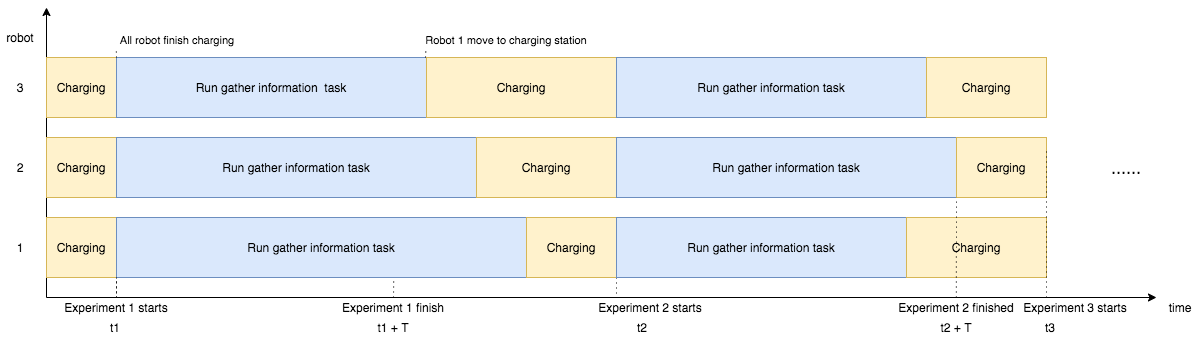

The diagram above was exported from draw.io. Its source (the exported page's mxGraphModel, read from the mxfile embedded in the PNG):
<mxGraphModel dx="5496" dy="1626" grid="1" gridSize="10" guides="1" tooltips="1" connect="1" arrows="1" fold="1" page="1" pageScale="1" pageWidth="827" pageHeight="1169" math="0" shadow="0">
  <root>
    <mxCell id="0" />
    <mxCell id="1" parent="0" />
    <mxCell id="2" value="" style="endArrow=classic;html=1;" parent="1" edge="1">
      <mxGeometry width="50" height="50" relative="1" as="geometry">
        <mxPoint x="-4823.999999999999" y="-720" as="sourcePoint" />
        <mxPoint x="-3714" y="-720" as="targetPoint" />
      </mxGeometry>
    </mxCell>
    <mxCell id="3" value="" style="endArrow=classic;html=1;" parent="1" edge="1">
      <mxGeometry width="50" height="50" relative="1" as="geometry">
        <mxPoint x="-4823.999999999999" y="-720" as="sourcePoint" />
        <mxPoint x="-4824" y="-1010" as="targetPoint" />
      </mxGeometry>
    </mxCell>
    <mxCell id="4" value="Charging" style="rounded=0;whiteSpace=wrap;html=1;fillColor=#fff2cc;strokeColor=#d6b656;" parent="1" vertex="1">
      <mxGeometry x="-4823.999999999999" y="-960" width="70" height="60" as="geometry" />
    </mxCell>
    <mxCell id="5" value="Charging" style="rounded=0;whiteSpace=wrap;html=1;fillColor=#fff2cc;strokeColor=#d6b656;" parent="1" vertex="1">
      <mxGeometry x="-4823.999999999999" y="-880" width="70" height="60" as="geometry" />
    </mxCell>
    <mxCell id="6" value="Charging" style="rounded=0;whiteSpace=wrap;html=1;fillColor=#fff2cc;strokeColor=#d6b656;" parent="1" vertex="1">
      <mxGeometry x="-4823.999999999999" y="-800" width="70" height="60" as="geometry" />
    </mxCell>
    <mxCell id="7" value="Run gather information&amp;nbsp; task" style="rounded=0;whiteSpace=wrap;html=1;fillColor=#dae8fc;strokeColor=#6c8ebf;" parent="1" vertex="1">
      <mxGeometry x="-4754" y="-960" width="310" height="60" as="geometry" />
    </mxCell>
    <mxCell id="8" value="Run gather information&amp;nbsp;task" style="rounded=0;whiteSpace=wrap;html=1;fillColor=#dae8fc;strokeColor=#6c8ebf;" parent="1" vertex="1">
      <mxGeometry x="-4754" y="-880" width="360" height="60" as="geometry" />
    </mxCell>
    <mxCell id="9" value="Run gather information&amp;nbsp;task" style="rounded=0;whiteSpace=wrap;html=1;fillColor=#dae8fc;strokeColor=#6c8ebf;" parent="1" vertex="1">
      <mxGeometry x="-4754" y="-800" width="410" height="60" as="geometry" />
    </mxCell>
    <mxCell id="10" value="Charging" style="rounded=0;whiteSpace=wrap;html=1;fillColor=#fff2cc;strokeColor=#d6b656;" parent="1" vertex="1">
      <mxGeometry x="-4444" y="-960" width="190" height="60" as="geometry" />
    </mxCell>
    <mxCell id="11" value="Charging" style="rounded=0;whiteSpace=wrap;html=1;fillColor=#fff2cc;strokeColor=#d6b656;" parent="1" vertex="1">
      <mxGeometry x="-4394" y="-880" width="140" height="60" as="geometry" />
    </mxCell>
    <mxCell id="12" value="Charging" style="rounded=0;whiteSpace=wrap;html=1;fillColor=#fff2cc;strokeColor=#d6b656;" parent="1" vertex="1">
      <mxGeometry x="-4344" y="-800" width="90" height="60" as="geometry" />
    </mxCell>
    <mxCell id="13" style="edgeStyle=orthogonalEdgeStyle;rounded=0;orthogonalLoop=1;jettySize=auto;html=1;entryX=0;entryY=1;entryDx=0;entryDy=0;fillColor=#f5f5f5;endArrow=none;endFill=0;dashed=1;dashPattern=1 4;" parent="1" source="14" target="9" edge="1">
      <mxGeometry relative="1" as="geometry" />
    </mxCell>
    <mxCell id="14" value="Experiment 1 starts" style="text;html=1;strokeColor=none;fillColor=none;align=center;verticalAlign=middle;whiteSpace=wrap;rounded=0;" parent="1" vertex="1">
      <mxGeometry x="-4818.999999999999" y="-720" width="130" height="20" as="geometry" />
    </mxCell>
    <mxCell id="15" style="edgeStyle=orthogonalEdgeStyle;rounded=0;orthogonalLoop=1;jettySize=auto;html=1;exitX=0.5;exitY=0;exitDx=0;exitDy=0;entryX=0.676;entryY=1.017;entryDx=0;entryDy=0;endArrow=none;endFill=0;dashed=1;dashPattern=1 4;entryPerimeter=0;" parent="1" source="16" target="9" edge="1">
      <mxGeometry relative="1" as="geometry" />
    </mxCell>
    <mxCell id="16" value="Experiment&amp;nbsp;1 finish" style="text;html=1;strokeColor=none;fillColor=none;align=center;verticalAlign=middle;whiteSpace=wrap;rounded=0;" parent="1" vertex="1">
      <mxGeometry x="-4542" y="-720" width="130" height="20" as="geometry" />
    </mxCell>
    <mxCell id="17" style="edgeStyle=orthogonalEdgeStyle;rounded=0;orthogonalLoop=1;jettySize=auto;html=1;entryX=1;entryY=1;entryDx=0;entryDy=0;endArrow=none;endFill=0;dashed=1;dashPattern=1 4;exitX=0.25;exitY=0;exitDx=0;exitDy=0;" parent="1" source="18" target="12" edge="1">
      <mxGeometry relative="1" as="geometry" />
    </mxCell>
    <mxCell id="18" value="Experiment&amp;nbsp;&lt;span style=&quot;text-align: left&quot;&gt;2 starts&lt;/span&gt;" style="text;html=1;strokeColor=none;fillColor=none;align=center;verticalAlign=middle;whiteSpace=wrap;rounded=0;" parent="1" vertex="1">
      <mxGeometry x="-4290" y="-720" width="140" height="20" as="geometry" />
    </mxCell>
    <mxCell id="19" value="Run gather information&amp;nbsp;task" style="rounded=0;whiteSpace=wrap;html=1;fillColor=#dae8fc;strokeColor=#6c8ebf;" parent="1" vertex="1">
      <mxGeometry x="-4254" y="-960" width="310" height="60" as="geometry" />
    </mxCell>
    <mxCell id="20" value="Run gather information&amp;nbsp;task" style="rounded=0;whiteSpace=wrap;html=1;fillColor=#dae8fc;strokeColor=#6c8ebf;" parent="1" vertex="1">
      <mxGeometry x="-4254" y="-880" width="340" height="60" as="geometry" />
    </mxCell>
    <mxCell id="21" value="Run gather information&amp;nbsp;task" style="rounded=0;whiteSpace=wrap;html=1;fillColor=#dae8fc;strokeColor=#6c8ebf;" parent="1" vertex="1">
      <mxGeometry x="-4254" y="-800" width="290" height="60" as="geometry" />
    </mxCell>
    <mxCell id="22" value="Charging" style="rounded=0;whiteSpace=wrap;html=1;fillColor=#fff2cc;strokeColor=#d6b656;" parent="1" vertex="1">
      <mxGeometry x="-3944" y="-960" width="120" height="60" as="geometry" />
    </mxCell>
    <mxCell id="23" value="Charging" style="rounded=0;whiteSpace=wrap;html=1;fillColor=#fff2cc;strokeColor=#d6b656;" parent="1" vertex="1">
      <mxGeometry x="-3914" y="-880" width="90" height="60" as="geometry" />
    </mxCell>
    <mxCell id="24" value="Charging" style="rounded=0;whiteSpace=wrap;html=1;fillColor=#fff2cc;strokeColor=#d6b656;" parent="1" vertex="1">
      <mxGeometry x="-3964" y="-800" width="140" height="60" as="geometry" />
    </mxCell>
    <mxCell id="25" style="edgeStyle=orthogonalEdgeStyle;rounded=0;orthogonalLoop=1;jettySize=auto;html=1;entryX=1;entryY=1;entryDx=0;entryDy=0;endArrow=none;endFill=0;dashed=1;dashPattern=1 4;" parent="1" source="26" target="20" edge="1">
      <mxGeometry relative="1" as="geometry" />
    </mxCell>
    <mxCell id="26" value="Experiment 2 finished" style="text;html=1;strokeColor=none;fillColor=none;align=center;verticalAlign=middle;whiteSpace=wrap;rounded=0;" parent="1" vertex="1">
      <mxGeometry x="-3979.12" y="-720" width="130" height="20" as="geometry" />
    </mxCell>
    <mxCell id="27" value="time" style="text;html=1;strokeColor=none;fillColor=none;align=center;verticalAlign=middle;whiteSpace=wrap;rounded=0;" parent="1" vertex="1">
      <mxGeometry x="-3710" y="-720" width="40" height="20" as="geometry" />
    </mxCell>
    <mxCell id="28" value="robot" style="text;html=1;strokeColor=none;fillColor=none;align=center;verticalAlign=middle;whiteSpace=wrap;rounded=0;" parent="1" vertex="1">
      <mxGeometry x="-4870" y="-990" width="40" height="20" as="geometry" />
    </mxCell>
    <mxCell id="29" value="1" style="text;html=1;strokeColor=none;fillColor=none;align=center;verticalAlign=middle;whiteSpace=wrap;rounded=0;" parent="1" vertex="1">
      <mxGeometry x="-4870" y="-780" width="40" height="20" as="geometry" />
    </mxCell>
    <mxCell id="30" value="2" style="text;html=1;strokeColor=none;fillColor=none;align=center;verticalAlign=middle;whiteSpace=wrap;rounded=0;" parent="1" vertex="1">
      <mxGeometry x="-4870" y="-860" width="40" height="20" as="geometry" />
    </mxCell>
    <mxCell id="31" value="3" style="text;html=1;strokeColor=none;fillColor=none;align=center;verticalAlign=middle;whiteSpace=wrap;rounded=0;" parent="1" vertex="1">
      <mxGeometry x="-4870" y="-940" width="40" height="20" as="geometry" />
    </mxCell>
    <mxCell id="32" value="......" style="text;html=1;strokeColor=none;fillColor=none;align=center;verticalAlign=middle;whiteSpace=wrap;rounded=0;fontSize=18;" parent="1" vertex="1">
      <mxGeometry x="-3764" y="-860" width="40" height="20" as="geometry" />
    </mxCell>
    <mxCell id="33" value="Experiment 3 starts" style="text;html=1;strokeColor=none;fillColor=none;align=center;verticalAlign=middle;whiteSpace=wrap;rounded=0;" parent="1" vertex="1">
      <mxGeometry x="-3860" y="-720" width="130" height="20" as="geometry" />
    </mxCell>
    <mxCell id="34" style="edgeStyle=orthogonalEdgeStyle;rounded=0;orthogonalLoop=1;jettySize=auto;html=1;entryX=1;entryY=1;entryDx=0;entryDy=0;endArrow=none;endFill=0;dashed=1;dashPattern=1 4;" parent="1" edge="1">
      <mxGeometry relative="1" as="geometry">
        <mxPoint x="-3824" y="-720" as="sourcePoint" />
        <mxPoint x="-3824" y="-870" as="targetPoint" />
      </mxGeometry>
    </mxCell>
    <mxCell id="35" style="edgeStyle=orthogonalEdgeStyle;rounded=0;orthogonalLoop=1;jettySize=auto;html=1;exitX=0.5;exitY=1;exitDx=0;exitDy=0;dashed=1;dashPattern=1 4;endArrow=none;endFill=0;strokeColor=#000000;" parent="1" source="33" target="33" edge="1">
      <mxGeometry relative="1" as="geometry" />
    </mxCell>
    <mxCell id="36" value="&lt;font style=&quot;font-size: 11px&quot;&gt;All robot finish charging&lt;/font&gt;" style="text;html=1;strokeColor=none;fillColor=none;align=center;verticalAlign=middle;whiteSpace=wrap;rounded=0;fontSize=18;" parent="1" vertex="1">
      <mxGeometry x="-4792.56" y="-990" width="200" height="20" as="geometry" />
    </mxCell>
    <mxCell id="37" style="edgeStyle=orthogonalEdgeStyle;rounded=0;orthogonalLoop=1;jettySize=auto;html=1;entryX=0.192;entryY=1.057;entryDx=0;entryDy=0;fillColor=#f5f5f5;endArrow=none;endFill=0;dashed=1;dashPattern=1 4;entryPerimeter=0;" parent="1" target="36" edge="1">
      <mxGeometry relative="1" as="geometry">
        <mxPoint x="-4754" y="-960" as="sourcePoint" />
        <mxPoint x="-4744" y="-730" as="targetPoint" />
      </mxGeometry>
    </mxCell>
    <mxCell id="38" value="&lt;font style=&quot;font-size: 11px&quot;&gt;Robot 1 move to charging station&lt;/font&gt;" style="text;html=1;strokeColor=none;fillColor=none;align=center;verticalAlign=middle;whiteSpace=wrap;rounded=0;fontSize=18;" parent="1" vertex="1">
      <mxGeometry x="-4464.03" y="-990" width="200" height="20" as="geometry" />
    </mxCell>
    <mxCell id="39" style="edgeStyle=orthogonalEdgeStyle;rounded=0;orthogonalLoop=1;jettySize=auto;html=1;entryX=0.097;entryY=1;entryDx=0;entryDy=0;fillColor=#f5f5f5;endArrow=none;endFill=0;dashed=1;dashPattern=1 4;entryPerimeter=0;" parent="1" target="38" edge="1">
      <mxGeometry relative="1" as="geometry">
        <mxPoint x="-4445" y="-960" as="sourcePoint" />
        <mxPoint x="-4444.6" y="-993.8600000000001" as="targetPoint" />
      </mxGeometry>
    </mxCell>
    <mxCell id="79" value="t1" style="text;html=1;strokeColor=none;fillColor=none;align=center;verticalAlign=middle;whiteSpace=wrap;rounded=0;" parent="1" vertex="1">
      <mxGeometry x="-4775" y="-700" width="40" height="20" as="geometry" />
    </mxCell>
    <mxCell id="80" value="t1 + T" style="text;html=1;strokeColor=none;fillColor=none;align=center;verticalAlign=middle;whiteSpace=wrap;rounded=0;" parent="1" vertex="1">
      <mxGeometry x="-4497" y="-700" width="40" height="20" as="geometry" />
    </mxCell>
    <mxCell id="81" value="t2" style="text;html=1;strokeColor=none;fillColor=none;align=center;verticalAlign=middle;whiteSpace=wrap;rounded=0;" parent="1" vertex="1">
      <mxGeometry x="-4248" y="-700" width="40" height="20" as="geometry" />
    </mxCell>
    <mxCell id="82" value="t2 + T" style="text;html=1;strokeColor=none;fillColor=none;align=center;verticalAlign=middle;whiteSpace=wrap;rounded=0;" parent="1" vertex="1">
      <mxGeometry x="-3934.12" y="-700" width="40" height="20" as="geometry" />
    </mxCell>
    <mxCell id="83" value="t3" style="text;html=1;strokeColor=none;fillColor=none;align=center;verticalAlign=middle;whiteSpace=wrap;rounded=0;" parent="1" vertex="1">
      <mxGeometry x="-3840" y="-700" width="40" height="20" as="geometry" />
    </mxCell>
  </root>
</mxGraphModel>